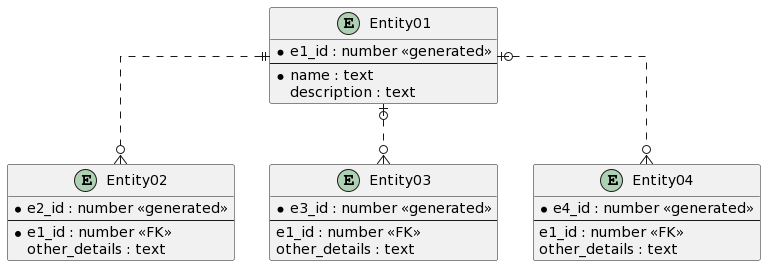

The diagram above was rendered by PlantUML. Its source (embedded in the PNG):
@startuml
' hide the spot
' hide circle

' avoid problems with angled crows feet
skinparam linetype ortho

entity "Entity01" as e01 {
  *e1_id : number <<generated>>
  --
  *name : text
  description : text
}

entity "Entity02" as e02 {
  *e2_id : number <<generated>>
  --
  *e1_id : number <<FK>>
  other_details : text
}

entity "Entity03" as e03 {
  *e3_id : number <<generated>>
  --
  e1_id : number <<FK>>
  other_details : text
}

entity "Entity04" as e04 {
  *e4_id : number <<generated>>
  --
  e1_id : number <<FK>>
  other_details : text
}

e01 ||..o{ e02
e01 |o..o{ e03
e01 |o..o{ e04
@enduml